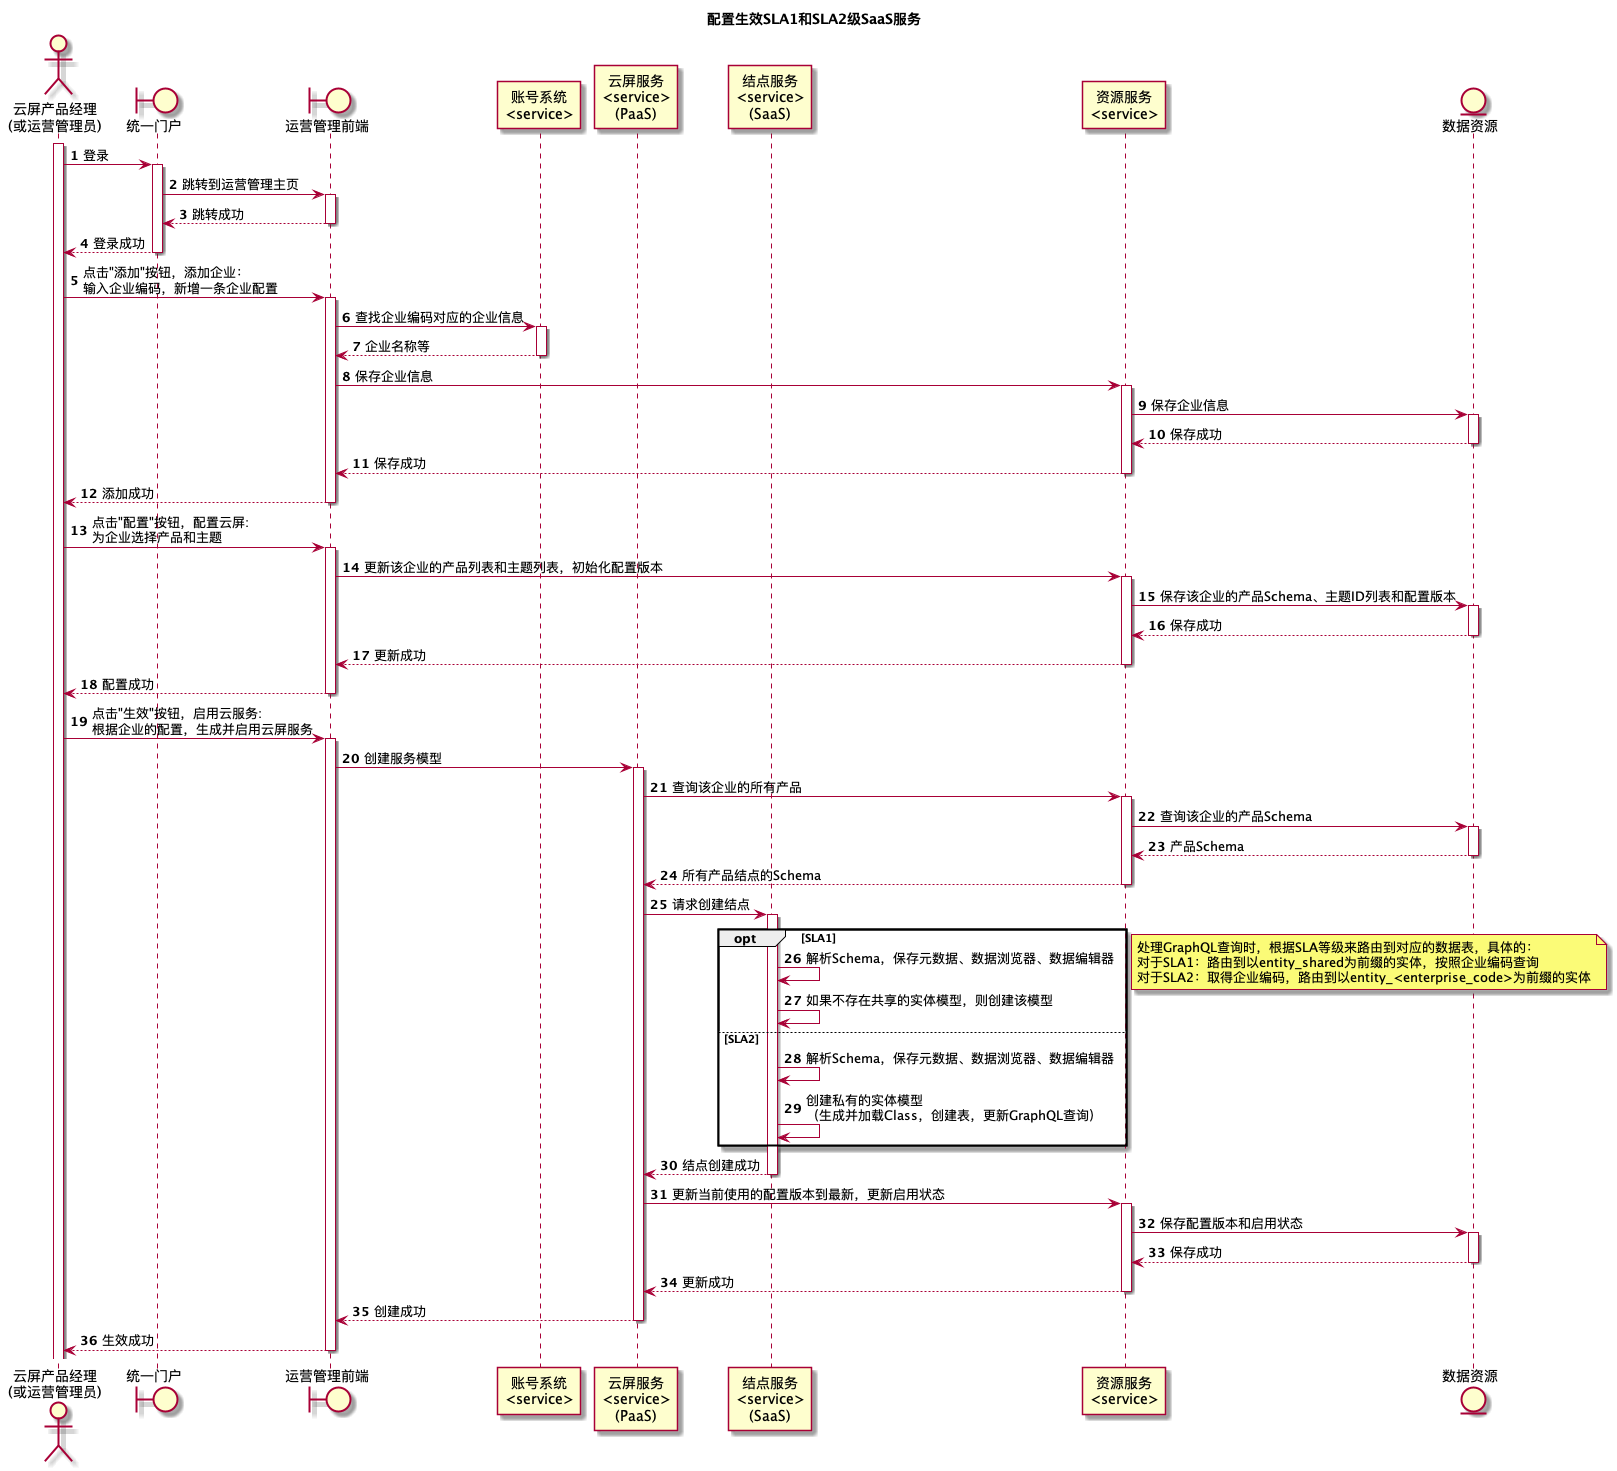

The diagram above was rendered by PlantUML. Its source (embedded in the PNG):
@startuml

title 配置生效SLA1和SLA2级SaaS服务
autonumber

actor "云屏产品经理\n(或运营管理员)" as screenPm

boundary 统一门户 as loginWeb
boundary "运营管理前端" as screenWeb

participant "账号系统\n<service>" as accountService
participant "云屏服务\n<service>\n(PaaS)" as paasService
participant "结点服务\n<service>\n(SaaS)" as nodeService
participant "资源服务\n<service>" as resourceService

entity "数据资源" as resources

activate screenPm
screenPm -> loginWeb: 登录
activate loginWeb
loginWeb -> screenWeb: 跳转到运营管理主页
activate screenWeb
return 跳转成功
return 登录成功

screenPm -> screenWeb: 点击"添加"按钮，添加企业：\n输入企业编码，新增一条企业配置
activate screenWeb
screenWeb -> accountService: 查找企业编码对应的企业信息
activate accountService
return 企业名称等

screenWeb -> resourceService: 保存企业信息
activate resourceService
resourceService -> resources: 保存企业信息
activate resources
return 保存成功
return 保存成功
return 添加成功

screenPm -> screenWeb: 点击"配置"按钮，配置云屏:\n为企业选择产品和主题
activate screenWeb
screenWeb -> resourceService: 更新该企业的产品列表和主题列表，初始化配置版本
activate resourceService

resourceService -> resources: 保存该企业的产品Schema、主题ID列表和配置版本
activate resources
return 保存成功
return 更新成功
return 配置成功

screenPm -> screenWeb: 点击"生效"按钮，启用云服务:\n根据企业的配置，生成并启用云屏服务
activate screenWeb


screenWeb -> paasService:创建服务模型
activate paasService

paasService -> resourceService: 查询该企业的所有产品
activate resourceService
resourceService -> resources: 查询该企业的产品Schema
activate resources
return 产品Schema

return 所有产品结点的Schema

paasService -> nodeService: 请求创建结点
activate nodeService
opt SLA1
nodeService -> nodeService: 解析Schema，保存元数据、数据浏览器、数据编辑器
nodeService -> nodeService: 如果不存在共享的实体模型，则创建该模型
else SLA2
nodeService -> nodeService: 解析Schema，保存元数据、数据浏览器、数据编辑器
nodeService -> nodeService: 创建私有的实体模型\n（生成并加载Class，创建表，更新GraphQL查询）
end
note left
处理GraphQL查询时，根据SLA等级来路由到对应的数据表，具体的：
对于SLA1：路由到以entity_shared为前缀的实体，按照企业编码查询
对于SLA2：取得企业编码，路由到以entity_<enterprise_code>为前缀的实体
end note
return 结点创建成功

paasService -> resourceService: 更新当前使用的配置版本到最新，更新启用状态
activate resourceService
resourceService -> resources: 保存配置版本和启用状态
activate resources
return 保存成功
return 更新成功

return 创建成功
return 生效成功

@enduml